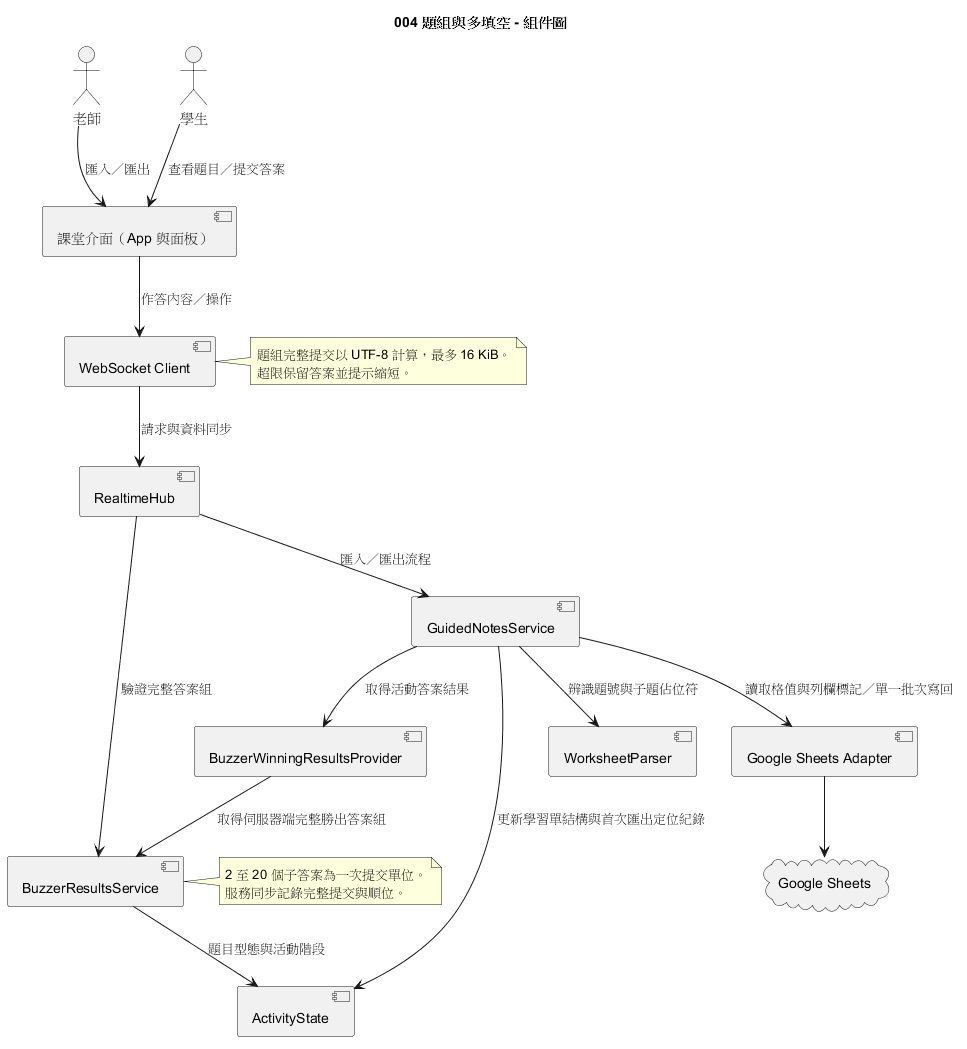

The diagram above was rendered by PlantUML. Its source (embedded in the PNG):
@startuml
title 004 題組與多填空 - 組件圖

actor "老師" as Teacher
actor "學生" as Student

component "課堂介面（App 與面板）" as UI
component "WebSocket Client" as Client
component "RealtimeHub" as Hub
component "GuidedNotesService" as Notes
component "WorksheetParser" as Parser
component "BuzzerResultsService" as Answers
component "ActivityState" as Activity
component "BuzzerWinningResultsProvider" as Results
component "Google Sheets Adapter" as Sheets
cloud "Google Sheets" as Sheet

Teacher --> UI : 匯入／匯出
Student --> UI : 查看題目／提交答案
UI --> Client : 作答內容／操作
Client --> Hub : 請求與資料同步
Hub --> Notes : 匯入／匯出流程
Notes --> Parser : 辨識題號與子題佔位符
Notes --> Sheets : 讀取格值與列欄標記／單一批次寫回
Sheets --> Sheet
Hub --> Answers : 驗證完整答案組
Answers --> Activity : 題目型態與活動階段
Results --> Answers : 取得伺服器端完整勝出答案組
Notes --> Activity : 更新學習單結構與首次匯出定位紀錄
Notes --> Results : 取得活動答案結果

note right of Client
題組完整提交以 UTF-8 計算，最多 16 KiB。
超限保留答案並提示縮短。
end note

note right of Answers
2 至 20 個子答案為一次提交單位。
服務同步記錄完整提交與順位。
end note
@enduml